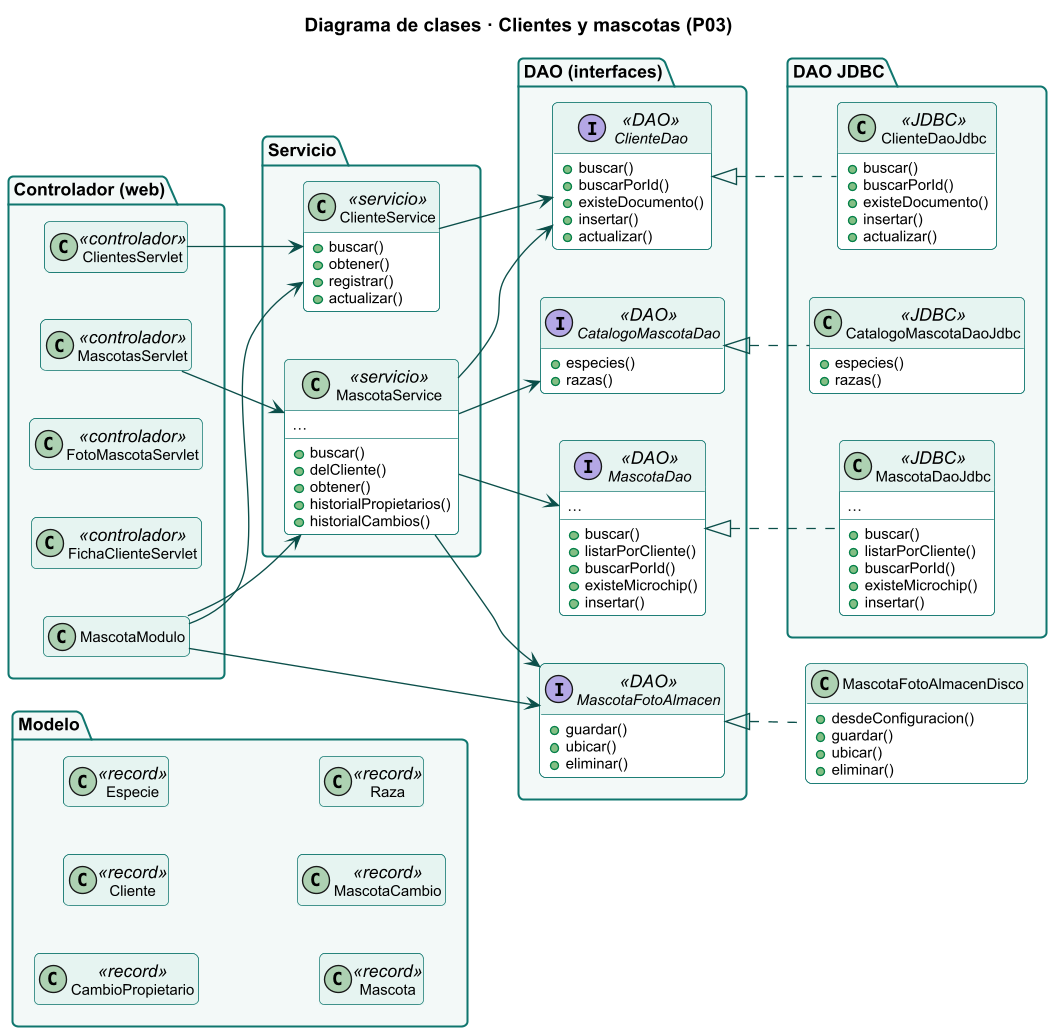

The diagram above was rendered by PlantUML. Its source (embedded in the PNG):
@startuml
skinparamlocked dpi 130
!include estilo.iuml
title Diagrama de clases · Clientes y mascotas (P03)
hide empty members
skinparam classFontSize 12
skinparam classAttributeFontSize 11
left to right direction
hide <<record>> members
package "Controlador (web)" {
class ClientesServlet <<controlador>> {
}
class FichaClienteServlet <<controlador>> {
}
class FotoMascotaServlet <<controlador>> {
}
class MascotaModulo  {
}
class MascotasServlet <<controlador>> {
}
}
package "Servicio" {
class ClienteService <<servicio>> {
  +buscar()
  +obtener()
  +registrar()
  +actualizar()
}
class MascotaService <<servicio>> {
  +buscar()
  +delCliente()
  +obtener()
  +historialPropietarios()
  +historialCambios()
  …
}
}
package "DAO (interfaces)" {
interface CatalogoMascotaDao <<DAO>> {
  +especies()
  +razas()
}
interface ClienteDao <<DAO>> {
  +buscar()
  +buscarPorId()
  +existeDocumento()
  +insertar()
  +actualizar()
}
interface MascotaDao <<DAO>> {
  +buscar()
  +listarPorCliente()
  +buscarPorId()
  +existeMicrochip()
  +insertar()
  …
}
interface MascotaFotoAlmacen <<DAO>> {
  +guardar()
  +ubicar()
  +eliminar()
}
}
package "DAO JDBC" {
class CatalogoMascotaDaoJdbc <<JDBC>> {
  +especies()
  +razas()
}
class ClienteDaoJdbc <<JDBC>> {
  +buscar()
  +buscarPorId()
  +existeDocumento()
  +insertar()
  +actualizar()
}
class MascotaDaoJdbc <<JDBC>> {
  +buscar()
  +listarPorCliente()
  +buscarPorId()
  +existeMicrochip()
  +insertar()
  …
}
}
package "Modelo" {
class CambioPropietario <<record>> {
  idHist
  idMascota
  idClienteAnterior
  clienteAnterior
  idClienteNuevo
  clienteNuevo
  motivo
  …
}
class Cliente <<record>> {
  idCliente
  tipoDocumento
  numDocumento
  nombres
  apellidos
  telefono
  correo
  …
}
class Especie <<record>> {
  idEspecie
  nombre
}
class Mascota <<record>> {
  idMascota
  idCliente
  propietario
  idEspecie
  especie
  idRaza
  raza
  …
}
class MascotaCambio <<record>> {
  idAuditoria
  fechaHora
  usuario
  operacion
  campos
}
class Raza <<record>> {
  idRaza
  idEspecie
  especie
  nombre
}
}
class MascotaFotoAlmacenDisco  {
  +desdeConfiguracion()
  +guardar()
  +ubicar()
  +eliminar()
}
CatalogoMascotaDao <|.. CatalogoMascotaDaoJdbc
ClienteDao <|.. ClienteDaoJdbc
ClienteService --> ClienteDao
ClientesServlet --> ClienteService
MascotaDao <|.. MascotaDaoJdbc
MascotaFotoAlmacen <|.. MascotaFotoAlmacenDisco
MascotaModulo --> MascotaFotoAlmacen
MascotaModulo --> ClienteService
MascotaModulo --> MascotaService
MascotaService --> MascotaDao
MascotaService --> CatalogoMascotaDao
MascotaService --> ClienteDao
MascotaService --> MascotaFotoAlmacen
MascotasServlet --> MascotaService
@enduml